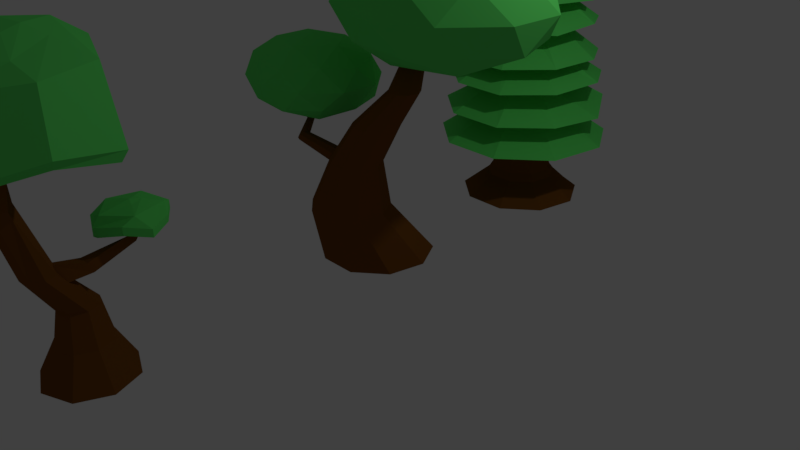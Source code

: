 # Source: Trees.blend  (saved by Blender 2.79.0; exported with 4.5.12 LTS)
import bpy
from mathutils import Matrix  # noqa: F401  (used for matrix-valued properties, if any)

bpy.ops.wm.read_factory_settings(use_empty=True)
scene = bpy.context.scene
scene.name = 'Scene'

# ---- collections
col_collection_1 = bpy.data.collections.new('Collection 1'); scene.collection.children.link(col_collection_1)

# ---- materials (node trees are filled in below, after node groups)
mat_material_001 = bpy.data.materials.new('Material.001')
mat_material_001.alpha_threshold = 0.0
mat_material_001.use_transparent_shadow = False
mat_material_001.diffuse_color = (0.1902, 0.06815, 0.009997, 1.0)
mat_material_001.roughness = 0.5
mat_material_002 = bpy.data.materials.new('Material.002')
mat_material_002.alpha_threshold = 0.0
mat_material_002.use_transparent_shadow = False
mat_material_002.diffuse_color = (0.1216, 0.8, 0.1441, 1.0)
mat_material_002.roughness = 0.5

# ---- material node trees

# ---- world
world_world = bpy.data.worlds.new('World'); scene.world = world_world
world_world.color = (0.05088, 0.05088, 0.05088)
world_world.use_sun_shadow = False
world_world.sun_shadow_jitter_overblur = 0.0
world_world.cycles.sampling_method = 'MANUAL'

# ---- cameras
cam_camera = bpy.data.cameras.new('Camera')
cam_camera.clip_end = 100.0
cam_camera.lens = 35.0
cam_camera.sensor_width = 32.0
cam_camera.sensor_height = 18.0
cam_camera.ortho_scale = 7.314
cam_camera.dof.focus_distance = 0.0
cam_camera.dof.aperture_fstop = 128.0

# ---- lights
light_lamp = bpy.data.lights.new('Lamp', 'POINT')
light_lamp.transmission_factor = 0.0
light_lamp.cutoff_distance = 30.0
light_lamp.energy = 100.0
light_lamp.shadow_buffer_clip_start = 1.001
light_lamp.shadow_soft_size = 0.1
light_lamp.shadow_maximum_resolution = 0.006
light_lamp.use_absolute_resolution = True

# ---- meshes
me_circle_002 = bpy.data.meshes.new('Circle.002')
me_circle_002.from_pydata([(-0.01201, 1.105, 0.8502), (-0.7222, 0.8468, 0.884), (-1.096, 0.1917, 0.859), (-0.9564, -0.5532, 0.8467), (-0.3769, -1.039, 0.8427), (0.3795, -1.039, 0.8427), (0.9584, -0.5532, 0.8492), (1.085, 0.1917, 0.8623), (0.6888, 0.8468, 0.8496), (-0.002978, 0.4699, 1.333), (-0.3104, 0.3599, 1.258), (-0.4913, 0.08135, 1.287), (-0.4299, -0.2354, 1.274), (-0.1738, -0.4421, 1.25), (0.1428, -0.4421, 1.265), (0.3926, -0.2354, 1.279), (0.4361, 0.08135, 1.248), (0.2941, 0.3599, 1.261), (-0.01277, 1.05, 1.309), (-0.712, 0.8044, 1.32), (-1.041, 0.1821, 1.243), (-0.9119, -0.5255, 1.242), (-0.3598, -0.9874, 1.236), (0.3603, -0.9874, 1.23), (0.9018, -0.5255, 1.248), (1.025, 0.1821, 1.236), (0.6459, 0.8044, 1.332), (-0.04859, 0.3376, 1.629), (-0.2529, 0.2585, 1.673), (-0.336, 0.05837, 1.65), (-0.3185, -0.1692, 1.648), (-0.1466, -0.3178, 1.662), (0.1158, -0.3178, 1.692), (0.2925, -0.1692, 1.663), (0.3068, 0.05837, 1.626), (0.1707, 0.2585, 1.715), (-0.0344, 0.9949, 1.733), (-0.6503, 0.762, 1.74), (-0.9837, 0.1725, 1.664), (-0.8678, -0.4979, 1.638), (-0.3442, -0.9355, 1.631), (0.3366, -0.9355, 1.626), (0.8618, -0.4979, 1.654), (0.9735, 0.1725, 1.691), (0.6176, 0.762, 1.658), (-0.05202, 0.3244, 2.005), (-0.2083, 0.2484, 2.099), (-0.3485, 0.05608, 2.034), (-0.2979, -0.1627, 2.031), (-0.1337, -0.3054, 2.055), (0.08531, -0.3054, 2.024), (0.2454, -0.1627, 2.017), (0.2897, 0.05608, 2.078), (0.1721, 0.2484, 2.047), (-0.08154, 0.9396, 2.087), (-0.6258, 0.7197, 1.903), (-0.9484, 0.1629, 1.939), (-0.8197, -0.4702, 1.901), (-0.3243, -0.8835, 1.911), (0.3113, -0.8835, 1.922), (0.8027, -0.4702, 1.947), (0.8912, 0.1629, 1.966), (0.5635, 0.7197, 1.944), (-0.001247, 0.2396, 2.466), (-0.1865, 0.1835, 2.437), (-0.258, 0.04136, 2.469), (-0.2214, -0.1202, 2.423), (-0.102, -0.2257, 2.463), (0.05591, -0.2257, 2.394), (0.1935, -0.1202, 2.449), (0.2119, 0.04136, 2.462), (0.1302, 0.1835, 2.397), (-0.01641, 0.8843, 2.452), (-0.5812, 0.6773, 2.447), (-0.8865, 0.1533, 2.356), (-0.7668, -0.4426, 2.339), (-0.3104, -0.8315, 2.334), (0.294, -0.8315, 2.347), (0.761, -0.4426, 2.339), (0.8564, 0.1533, 2.402), (0.5507, 0.6773, 2.368), (-0.03943, 0.2244, 2.853), (-0.1615, 0.1719, 2.791), (-0.2508, 0.03873, 2.84), (-0.1945, -0.1127, 2.802), (-0.08554, -0.2115, 2.78), (0.07029, -0.2115, 2.806), (0.1915, -0.1127, 2.801), (0.2224, 0.03873, 2.845), (0.1225, 0.1719, 2.811), (-0.0213, 0.829, 2.729), (-0.535, 0.635, 2.727), (-0.8297, 0.1437, 2.721), (-0.7235, -0.415, 2.685), (-0.2867, -0.7796, 2.672), (0.2726, -0.7796, 2.664), (0.7051, -0.415, 2.696), (0.8171, 0.1437, 2.679), (0.5131, 0.635, 2.686), (-0.01545, 0.1723, 3.23), (-0.1372, 0.1319, 3.2), (-0.1854, 0.02967, 3.201), (-0.1623, -0.08659, 3.223), (-0.064, -0.1625, 3.199), (0.04683, -0.1625, 3.212), (0.1458, -0.08659, 3.188), (0.1476, 0.02967, 3.209), (0.09542, 0.1319, 3.21), (-0.003805, 0.7737, 3.019), (-0.5035, 0.5926, 2.97), (-0.7801, 0.1341, 2.958), (-0.686, -0.3873, 2.952), (-0.2731, -0.7276, 2.943), (0.2572, -0.7276, 2.949), (0.6605, -0.3873, 2.965), (0.7522, 0.1341, 2.991), (0.4927, 0.5926, 2.956), (-0.002151, 0.05489, 3.556), (-0.05152, 0.04198, 3.552), (-0.05933, 0.009283, 3.56), (-0.05943, -0.02789, 3.561), (-0.02276, -0.05216, 3.557), (0.01163, -0.05216, 3.556), (0.04714, -0.02789, 3.562), (0.05225, 0.009283, 3.572), (0.03267, 0.04198, 3.568), (-0.03214, 0.6631, 3.304), (-0.4264, 0.5079, 3.282), (-0.6615, 0.1149, 3.268), (-0.5814, -0.332, 3.244), (-0.2262, -0.6237, 3.235), (0.2267, -0.6237, 3.237), (0.563, -0.332, 3.246), (0.6393, 0.1149, 3.27), (0.4088, 0.5079, 3.263), (-0.005141, 0.02277, 3.695), (-0.01519, 0.01737, 3.681), (-0.02858, 0.003707, 3.689), (-0.02259, -0.01184, 3.68), (-0.01678, -0.02198, 3.693), (0.004348, -0.02198, 3.687), (0.0176, -0.01184, 3.685), (0.0138, 0.003707, 3.69), (0.003866, 0.01737, 3.682), (0.0004183, 0.7718, 0.03013), (-0.4961, 0.5912, 0.03146), (-0.7591, 0.1338, 0.02215), (-0.6674, -0.3864, 0.02186), (-0.2628, -0.7259, 0.02186), (0.2654, -0.7259, 0.02186), (0.67, -0.3864, 0.02186), (0.7617, 0.1338, 0.02201), (0.4959, 0.5912, 0.03345), (-0.01656, 0.09047, 3.378), (-0.07545, 0.06924, 3.41), (-0.1075, 0.01546, 3.388), (-0.08835, -0.04569, 3.387), (-0.0392, -0.0856, 3.38), (0.02891, -0.0856, 3.399), (0.07147, -0.04569, 3.397), (0.07543, 0.01546, 3.395), (0.05404, 0.06924, 3.405), (-0.3611, 0.06265, 0.4977), (-0.351, 0.05969, 1.482), (-0.2716, 0.04449, 2.12), (-0.2322, 0.01623, 2.665), (-0.1676, 0.02928, 3.056), (-0.1736, -0.08546, 3.055), (-0.2228, -0.1234, 2.659), (-0.2341, -0.1293, 2.182), (-0.3087, -0.173, 1.518), (-0.3167, -0.1815, 0.475), (0.3146, -0.1815, 0.4775), (0.2713, -0.173, 1.479), (0.2154, -0.1293, 2.122), (0.162, -0.1234, 2.621), (0.1294, -0.08546, 3.028), (0.154, 0.02928, 3.057), (0.1628, 0.01623, 2.689), (0.2081, 0.04449, 2.114), (0.3031, 0.05969, 1.475), (0.3524, 0.06265, 0.507), (-0.0606, -0.1603, 3.032), (-0.1134, -0.2145, 2.623), (-0.09166, -0.2427, 2.112), (-0.126, -0.3249, 1.518), (-0.1256, -0.3409, 0.4953), (-0.01656, 0.3622, 0.5099), (-0.02902, 0.3452, 1.528), (-0.04726, 0.2576, 2.188), (-0.02182, 0.1875, 2.697), (-0.02746, 0.17, 3.044), (-0.1218, 0.1302, 3.034), (-0.1721, 0.139, 2.641), (-0.2179, 0.1973, 2.125), (-0.2508, 0.2643, 1.468), (-0.2428, 0.2774, 0.5067), (0.09123, 0.1302, 3.023), (0.123, 0.139, 2.656), (0.1194, 0.1973, 2.15), (0.188, 0.2643, 1.508), (0.2294, 0.2774, 0.5199), (0.04726, -0.1603, 3.052), (0.05909, -0.2145, 2.656), (0.08379, -0.2427, 2.113), (0.1145, -0.3249, 1.505), (0.1214, -0.3409, 0.4928), (-0.005069, 0.0761, 3.567), (-0.04962, 0.05822, 3.562), (-0.0869, 0.01297, 3.569), (-0.07547, -0.0385, 3.575), (-0.03097, -0.07209, 3.56), (0.02523, -0.07209, 3.571), (0.0664, -0.0385, 3.579), (0.07231, 0.01297, 3.568), (0.03323, 0.05822, 3.564), (-0.3345, -0.1928, 0.3769), (-0.3807, -0.2206, 0.2856), (-0.5218, -0.3023, 0.1598), (0.3774, 0.06656, 0.3828), (0.4347, 0.07623, 0.286), (0.5959, 0.1046, 0.168), (-0.1315, -0.3621, 0.375), (-0.1494, -0.4144, 0.2796), (-0.2053, -0.5679, 0.1598), (-0.2465, 0.2946, 0.4104), (-0.2822, 0.3373, 0.3134), (-0.3897, 0.4624, 0.169), (0.2449, 0.2946, 0.3799), (0.2769, 0.3373, 0.3112), (0.384, 0.4624, 0.1624), (0.1323, -0.3621, 0.3789), (0.1521, -0.4144, 0.28), (0.2079, -0.5679, 0.1598), (-0.5937, 0.1046, 0.173), (-0.4342, 0.07623, 0.2892), (-0.3794, 0.06656, 0.3688), (0.5245, -0.3023, 0.1598), (0.3828, -0.2206, 0.2801), (0.3346, -0.1928, 0.3763), (-0.004644, 0.6038, 0.1614), (0.0009806, 0.4404, 0.3029), (-0.004098, 0.3847, 0.3691), (-0.08154, 0.9396, 2.087)], [], [(3, 2, 11, 12), (7, 6, 15, 16), (4, 3, 12, 13), (1, 0, 9, 10), (8, 7, 16, 17), (5, 4, 13, 14), (2, 1, 10, 11), (0, 8, 17, 9), (6, 5, 14, 15), (21, 20, 29, 30), (25, 24, 33, 34), (22, 21, 30, 31), (19, 18, 27, 28), (26, 25, 34, 35), (23, 22, 31, 32), (20, 19, 28, 29), (18, 26, 35, 27), (24, 23, 32, 33), (39, 38, 47, 48), (43, 42, 51, 52), (40, 39, 48, 49), (37, 36, 45, 46), (44, 43, 52, 53), (41, 40, 49, 50), (38, 37, 46, 47), (36, 44, 53, 45), (42, 41, 50, 51), (57, 56, 65, 66), (61, 60, 69, 70), (58, 57, 66, 67), (55, 54, 63, 64), (62, 61, 70, 71), (59, 58, 67, 68), (56, 55, 64, 65), (54, 62, 71, 63), (60, 59, 68, 69), (75, 74, 83, 84), (79, 78, 87, 88), (76, 75, 84, 85), (73, 72, 81, 82), (80, 79, 88, 89), (77, 76, 85, 86), (74, 73, 82, 83), (72, 80, 89, 81), (78, 77, 86, 87), (93, 92, 101, 102), (97, 96, 105, 106), (94, 93, 102, 103), (91, 90, 99, 100), (98, 97, 106, 107), (95, 94, 103, 104), (92, 91, 100, 101), (90, 98, 107, 99), (96, 95, 104, 105), (111, 110, 119, 120), (115, 114, 123, 124), (112, 111, 120, 121), (109, 108, 117, 118), (116, 115, 124, 125), (113, 112, 121, 122), (110, 109, 118, 119), (108, 116, 125, 117), (114, 113, 122, 123), (129, 128, 137, 138), (133, 132, 141, 142), (130, 129, 138, 139), (127, 126, 135, 136), (134, 133, 142, 143), (131, 130, 139, 140), (128, 127, 136, 137), (126, 134, 143, 135), (132, 131, 140, 141), (167, 166, 155, 156), (177, 176, 159, 160), (182, 167, 156, 157), (192, 191, 153, 154), (197, 177, 160, 161), (202, 182, 157, 158), (166, 192, 154, 155), (191, 197, 161, 153), (176, 202, 158, 159), (239, 231, 206, 172), (172, 206, 205, 173), (173, 205, 204, 174), (174, 204, 203, 175), (175, 203, 202, 176), (242, 228, 201, 187), (187, 201, 200, 188), (188, 200, 199, 189), (189, 199, 198, 190), (190, 198, 197, 191), (236, 225, 196, 162), (162, 196, 195, 163), (163, 195, 194, 164), (164, 194, 193, 165), (165, 193, 192, 166), (231, 222, 186, 206), (206, 186, 185, 205), (205, 185, 184, 204), (204, 184, 183, 203), (203, 183, 182, 202), (228, 219, 181, 201), (201, 181, 180, 200), (200, 180, 179, 199), (199, 179, 178, 198), (198, 178, 177, 197), (225, 242, 187, 196), (196, 187, 188, 195), (195, 188, 189, 194), (194, 189, 190, 193), (193, 190, 191, 192), (222, 216, 171, 186), (186, 171, 170, 185), (185, 170, 169, 184), (184, 169, 168, 183), (183, 168, 167, 182), (219, 239, 172, 181), (181, 172, 173, 180), (180, 173, 174, 179), (179, 174, 175, 178), (178, 175, 176, 177), (216, 236, 162, 171), (171, 162, 163, 170), (170, 163, 164, 169), (169, 164, 165, 168), (168, 165, 166, 167), (161, 160, 214, 215), (158, 157, 211, 212), (155, 154, 208, 209), (153, 161, 215, 207), (159, 158, 212, 213), (156, 155, 209, 210), (160, 159, 213, 214), (157, 156, 210, 211), (154, 153, 207, 208), (147, 146, 234, 218), (218, 234, 235, 217), (217, 235, 236, 216), (151, 150, 237, 221), (221, 237, 238, 220), (220, 238, 239, 219), (148, 147, 218, 224), (224, 218, 217, 223), (223, 217, 216, 222), (145, 144, 240, 227), (227, 240, 241, 226), (226, 241, 242, 225), (152, 151, 221, 230), (230, 221, 220, 229), (229, 220, 219, 228), (149, 148, 224, 233), (233, 224, 223, 232), (232, 223, 222, 231), (146, 145, 227, 234), (234, 227, 226, 235), (235, 226, 225, 236), (144, 152, 230, 240), (240, 230, 229, 241), (241, 229, 228, 242), (150, 149, 233, 237), (237, 233, 232, 238), (238, 232, 231, 239)])
me_circle_002.polygons.foreach_set('material_index', [1, 1, 1, 1, 1, 1, 1, 1, 1, 1, 1, 1, 1, 1, 1, 1, 1, 1, 1, 1, 1, 1, 1, 1, 1, 1, 1, 1, 1, 1, 1, 1, 1, 1, 1, 1, 1, 1, 1, 1, 1, 1, 1, 1, 1, 1, 1, 1, 1, 1, 1, 1, 1, 1, 1, 1, 1, 1, 1, 1, 1, 1, 1, 1, 1, 1, 1, 1, 1, 1, 1, 1, 0, 0, 0, 0, 0, 0, 0, 0, 0, 0, 0, 0, 0, 0, 0, 0, 0, 0, 0, 0, 0, 0, 0, 0, 0, 0, 0, 0, 0, 0, 0, 0, 0, 0, 0, 0, 0, 0, 0, 0, 0, 0, 0, 0, 0, 0, 0, 0, 0, 0, 0, 0, 0, 0, 0, 0, 0, 0, 0, 0, 0, 0, 0, 0, 0, 0, 0, 0, 0, 0, 0, 0, 0, 0, 0, 0, 0, 0, 0, 0, 0, 0, 0, 0, 0, 0, 0, 0, 0, 0])
me_circle_002.materials.append(mat_material_001)
me_circle_002.materials.append(mat_material_002)
me_circle_002.use_remesh_preserve_volume = False
me_circle_002.use_remesh_preserve_attributes = False
me_circle_002.use_mirror_vertex_groups = False
me_circle_002.update()
me_circle = bpy.data.meshes.new('Circle')
me_circle.from_pydata([(-0.01684, 0.8854, 0.0218), (-0.4796, 0.7169, 0.0218), (-0.7259, 0.2904, 0.0218), (-0.6404, -0.1946, 0.0218), (-0.2631, -0.5112, 0.0218), (0.2294, -0.5112, 0.0218), (0.6067, -0.1946, 0.0218), (0.6922, 0.2904, 0.0218), (0.446, 0.7169, 0.0218), (0.975, 0.09008, 3.231), (0.9377, 0.07648, 3.231), (0.9178, 0.04202, 3.231), (0.9247, 0.002849, 3.231), (0.9552, -0.02272, 3.231), (0.9949, -0.02272, 3.231), (1.025, 0.002849, 3.231), (1.032, 0.04202, 3.231), (1.012, 0.07648, 3.231), (0.2837, -0.8448, 0.8737), (0.5385, -0.8459, 1.573), (0.8473, -0.7754, 2.084), (1.12, -0.5577, 2.506), (1.213, -0.4796, 2.506), (0.9899, -0.6558, 2.084), (0.7033, -0.7076, 1.573), (0.5397, -0.63, 0.8737), (-0.3644, -0.301, 0.8737), (0.1212, -0.4958, 1.573), (0.4862, -0.4724, 2.084), (0.8846, -0.3599, 2.506), (0.9057, -0.4796, 2.506), (0.5186, -0.6558, 2.084), (0.1586, -0.7076, 1.573), (-0.3064, -0.63, 0.8737), (1.235, -0.3599, 2.506), (1.022, -0.4724, 2.084), (0.7407, -0.4958, 1.573), (0.5977, -0.301, 0.8737), (0.9988, -0.5577, 2.506), (0.6612, -0.7754, 2.084), (0.3234, -0.8459, 1.573), (-0.05042, -0.8448, 0.8737), (0.1167, 0.1027, 0.8737), (0.431, -0.2359, 1.573), (0.7543, -0.2475, 2.084), (1.06, -0.213, 2.506), (0.9454, -0.2546, 2.506), (0.5793, -0.3112, 2.084), (0.2288, -0.3095, 1.573), (-0.1973, -0.01158, 0.8737), (1.174, -0.2546, 2.506), (0.9292, -0.3112, 2.084), (0.6331, -0.3095, 1.573), (0.4306, -0.01158, 0.8737), (0.15, -0.5758, 1.467), (0.1538, -0.6518, 1.492), (0.1851, -0.6956, 1.551), (0.2294, -0.6865, 1.617), (0.2659, -0.6288, 1.659), (0.2776, -0.5496, 1.657), (0.2589, -0.4858, 1.612), (0.2186, -0.4674, 1.546), (0.1756, -0.5029, 1.488), (-0.4157, -0.656, 1.622), (-0.4132, -0.7074, 1.638), (-0.392, -0.7369, 1.678), (-0.3622, -0.7307, 1.723), (-0.3375, -0.6918, 1.751), (-0.3297, -0.6384, 1.75), (-0.3423, -0.5954, 1.72), (-0.3694, -0.583, 1.675), (-0.3984, -0.6069, 1.636), (-0.4993, -0.462, 1.804), (-0.4975, -0.4988, 1.816), (-0.4824, -0.5199, 1.845), (-0.4609, -0.5155, 1.877), (-0.4433, -0.4877, 1.897), (-0.4376, -0.4493, 1.896), (-0.4467, -0.4185, 1.874), (-0.4661, -0.4096, 1.842), (-0.4869, -0.4267, 1.814), (-0.4895, -0.528, 1.993), (-0.4883, -0.553, 2.001), (-0.478, -0.5674, 2.021), (-0.4634, -0.5644, 2.043), (-0.4514, -0.5454, 2.056), (-0.4475, -0.5193, 2.056), (-0.4537, -0.4984, 2.041), (-0.4669, -0.4923, 2.019), (-0.4811, -0.504, 2.0), (1.204, 0.02692, 2.686), (2.137, -0.5593, 3.087), (0.8471, -0.9216, 3.087), (0.05012, 0.02692, 3.087), (0.8471, 0.9755, 3.087), (2.137, 0.6132, 3.087), (1.56, -0.9216, 3.736), (0.2704, -0.5593, 3.736), (0.2704, 0.6132, 3.736), (1.56, 0.9755, 3.736), (2.357, 0.02692, 3.736), (1.204, 0.02692, 4.137), (0.994, -0.5306, 2.795), (1.752, -0.3177, 2.795), (1.542, -0.8752, 3.031), (2.3, 0.02692, 3.031), (1.752, 0.3715, 2.795), (0.5256, 0.02692, 2.795), (0.3161, -0.5306, 3.031), (0.994, 0.5845, 2.795), (0.3161, 0.5845, 3.031), (1.542, 0.9291, 3.031), (2.43, -0.3177, 3.412), (2.43, 0.3715, 3.412), (1.204, -1.088, 3.412), (1.961, -0.8752, 3.412), (-0.0229, -0.3177, 3.412), (0.4455, -0.8752, 3.412), (0.4455, 0.9291, 3.412), (-0.0229, 0.3715, 3.412), (1.961, 0.9291, 3.412), (1.204, 1.142, 3.412), (2.091, -0.5306, 3.793), (0.8645, -0.8752, 3.793), (0.1066, 0.02692, 3.793), (0.8645, 0.9291, 3.793), (2.091, 0.5845, 3.793), (1.413, -0.5306, 4.029), (1.881, 0.02692, 4.029), (0.655, -0.3177, 4.029), (0.655, 0.3715, 4.029), (1.413, 0.5845, 4.029), (-0.5575, -0.3367, 1.84), (0.08142, -0.7381, 2.115), (-0.8015, -0.9862, 2.115), (-1.347, -0.3367, 2.115), (-0.8015, 0.3129, 2.115), (0.08142, 0.06476, 2.115), (-0.3135, -0.9862, 2.559), (-1.196, -0.7381, 2.559), (-1.196, 0.06476, 2.559), (-0.3135, 0.3129, 2.559), (0.2323, -0.3367, 2.559), (-0.5575, -0.3367, 2.834), (-0.7009, -0.7184, 1.914), (-0.1819, -0.5726, 1.914), (-0.3254, -0.9544, 2.076), (0.1936, -0.3367, 2.076), (-0.1819, -0.1007, 1.914), (-1.022, -0.3367, 1.914), (-1.165, -0.7184, 2.076), (-0.7009, 0.04511, 1.914), (-1.165, 0.04511, 2.076), (-0.3254, 0.2811, 2.076), (0.2823, -0.5726, 2.337), (0.2823, -0.1007, 2.337), (-0.5575, -1.1, 2.337), (-0.0385, -0.9544, 2.337), (-1.397, -0.5726, 2.337), (-1.076, -0.9544, 2.337), (-1.076, 0.2811, 2.337), (-1.397, -0.1007, 2.337), (-0.0385, 0.2811, 2.337), (-0.5575, 0.4269, 2.337), (0.05015, -0.7184, 2.598), (-0.7896, -0.9544, 2.598), (-1.309, -0.3367, 2.598), (-0.7896, 0.2811, 2.598), (0.05015, 0.04511, 2.598), (-0.4141, -0.7184, 2.76), (-0.09329, -0.3367, 2.76), (-0.933, -0.5726, 2.76), (-0.933, -0.1007, 2.76), (-0.4141, 0.04511, 2.76)], [], [(22, 21, 14, 15), (30, 29, 11, 12), (34, 22, 15, 16), (38, 30, 12, 13), (46, 45, 9, 10), (50, 34, 16, 17), (21, 38, 13, 14), (29, 46, 10, 11), (45, 50, 17, 9), (0, 8, 53, 42), (42, 53, 52, 43), (43, 52, 51, 44), (44, 51, 50, 45), (2, 1, 49, 26), (26, 49, 48, 27), (27, 48, 47, 28), (28, 47, 46, 29), (5, 4, 41, 18), (18, 41, 40, 19), (19, 40, 39, 20), (20, 39, 38, 21), (8, 7, 37, 53), (53, 37, 36, 52), (52, 36, 35, 51), (51, 35, 34, 50), (1, 0, 42, 49), (49, 42, 43, 48), (48, 43, 44, 47), (47, 44, 45, 46), (4, 3, 33, 41), (41, 33, 32, 40), (40, 32, 31, 39), (39, 31, 30, 38), (7, 6, 25, 37), (37, 25, 24, 36), (36, 24, 23, 35), (35, 23, 22, 34), (3, 2, 26, 33), (33, 26, 27, 32), (32, 27, 28, 31), (31, 28, 29, 30), (6, 5, 18, 25), (25, 18, 19, 24), (24, 19, 20, 23), (23, 20, 21, 22), (56, 55, 64, 65), (54, 62, 71, 63), (60, 59, 68, 69), (57, 56, 65, 66), (61, 60, 69, 70), (58, 57, 66, 67), (55, 54, 63, 64), (62, 61, 70, 71), (59, 58, 67, 68), (70, 69, 78, 79), (67, 66, 75, 76), (64, 63, 72, 73), (71, 70, 79, 80), (68, 67, 76, 77), (65, 64, 73, 74), (63, 71, 80, 72), (69, 68, 77, 78), (66, 65, 74, 75), (72, 80, 89, 81), (78, 77, 86, 87), (75, 74, 83, 84), (79, 78, 87, 88), (76, 75, 84, 85), (73, 72, 81, 82), (80, 79, 88, 89), (77, 76, 85, 86), (74, 73, 82, 83), (55, 56, 57, 58, 59, 60, 61, 62, 54), (90, 103, 102), (91, 103, 105), (90, 102, 107), (90, 107, 109), (90, 109, 106), (91, 105, 112), (92, 104, 114), (93, 108, 116), (94, 110, 118), (95, 111, 120), (91, 112, 115), (92, 114, 117), (93, 116, 119), (94, 118, 121), (95, 120, 113), (96, 122, 127), (97, 123, 129), (98, 124, 130), (99, 125, 131), (100, 126, 128), (128, 131, 101), (128, 126, 131), (126, 99, 131), (131, 130, 101), (131, 125, 130), (125, 98, 130), (130, 129, 101), (130, 124, 129), (124, 97, 129), (129, 127, 101), (129, 123, 127), (123, 96, 127), (127, 128, 101), (127, 122, 128), (122, 100, 128), (113, 126, 100), (113, 120, 126), (120, 99, 126), (121, 125, 99), (121, 118, 125), (118, 98, 125), (119, 124, 98), (119, 116, 124), (116, 97, 124), (117, 123, 97), (117, 114, 123), (114, 96, 123), (115, 122, 96), (115, 112, 122), (112, 100, 122), (120, 121, 99), (120, 111, 121), (111, 94, 121), (118, 119, 98), (118, 110, 119), (110, 93, 119), (116, 117, 97), (116, 108, 117), (108, 92, 117), (114, 115, 96), (114, 104, 115), (104, 91, 115), (112, 113, 100), (112, 105, 113), (105, 95, 113), (106, 111, 95), (106, 109, 111), (109, 94, 111), (109, 110, 94), (109, 107, 110), (107, 93, 110), (107, 108, 93), (107, 102, 108), (102, 92, 108), (105, 106, 95), (105, 103, 106), (103, 90, 106), (102, 104, 92), (102, 103, 104), (103, 91, 104), (132, 145, 144), (133, 145, 147), (132, 144, 149), (132, 149, 151), (132, 151, 148), (133, 147, 154), (134, 146, 156), (135, 150, 158), (136, 152, 160), (137, 153, 162), (133, 154, 157), (134, 156, 159), (135, 158, 161), (136, 160, 163), (137, 162, 155), (138, 164, 169), (139, 165, 171), (140, 166, 172), (141, 167, 173), (142, 168, 170), (170, 173, 143), (170, 168, 173), (168, 141, 173), (173, 172, 143), (173, 167, 172), (167, 140, 172), (172, 171, 143), (172, 166, 171), (166, 139, 171), (171, 169, 143), (171, 165, 169), (165, 138, 169), (169, 170, 143), (169, 164, 170), (164, 142, 170), (155, 168, 142), (155, 162, 168), (162, 141, 168), (163, 167, 141), (163, 160, 167), (160, 140, 167), (161, 166, 140), (161, 158, 166), (158, 139, 166), (159, 165, 139), (159, 156, 165), (156, 138, 165), (157, 164, 138), (157, 154, 164), (154, 142, 164), (162, 163, 141), (162, 153, 163), (153, 136, 163), (160, 161, 140), (160, 152, 161), (152, 135, 161), (158, 159, 139), (158, 150, 159), (150, 134, 159), (156, 157, 138), (156, 146, 157), (146, 133, 157), (154, 155, 142), (154, 147, 155), (147, 137, 155), (148, 153, 137), (148, 151, 153), (151, 136, 153), (151, 152, 136), (151, 149, 152), (149, 135, 152), (149, 150, 135), (149, 144, 150), (144, 134, 150), (147, 148, 137), (147, 145, 148), (145, 132, 148), (144, 146, 134), (144, 145, 146), (145, 133, 146)])
me_circle.polygons.foreach_set('material_index', [0, 0, 0, 0, 0, 0, 0, 0, 0, 0, 0, 0, 0, 0, 0, 0, 0, 0, 0, 0, 0, 0, 0, 0, 0, 0, 0, 0, 0, 0, 0, 0, 0, 0, 0, 0, 0, 0, 0, 0, 0, 0, 0, 0, 0, 0, 0, 0, 0, 0, 0, 0, 0, 0, 0, 0, 0, 0, 0, 0, 0, 0, 0, 0, 0, 0, 0, 0, 0, 0, 0, 0, 0, 1, 1, 1, 1, 1, 1, 1, 1, 1, 1, 1, 1, 1, 1, 1, 1, 1, 1, 1, 1, 1, 1, 1, 1, 1, 1, 1, 1, 1, 1, 1, 1, 1, 1, 1, 1, 1, 1, 1, 1, 1, 1, 1, 1, 1, 1, 1, 1, 1, 1, 1, 1, 1, 1, 1, 1, 1, 1, 1, 1, 1, 1, 1, 1, 1, 1, 1, 1, 1, 1, 1, 1, 1, 1, 1, 1, 1, 1, 1, 1, 1, 1, 1, 1, 1, 1, 1, 1, 1, 1, 1, 1, 1, 1, 1, 1, 1, 1, 1, 1, 1, 1, 1, 1, 1, 1, 1, 1, 1, 1, 1, 1, 1, 1, 1, 1, 1, 1, 1, 1, 1, 1, 1, 1, 1, 1, 1, 1, 1, 1, 1, 1, 1, 1, 1, 1, 1, 1, 1, 1, 1, 1, 1, 1, 1, 1, 1, 1, 1, 1, 1, 1, 1, 1, 1, 1, 1, 1, 1, 1])
me_circle.materials.append(mat_material_001)
me_circle.materials.append(mat_material_002)
me_circle.use_remesh_preserve_volume = False
me_circle.use_remesh_preserve_attributes = False
me_circle.use_mirror_vertex_groups = False
me_circle.update()
me_cube_001 = bpy.data.meshes.new('Cube.001')
me_cube_001.from_pydata([(3.007, -2.472, 1.579), (1.838, -1.989, 1.578), (2.384e-07, 5.0, -1.0), (1.269e-08, 2.128, 0.544), (3.536, 3.536, -1.0), (1.505, 1.505, 0.544), (5.0, -2.384e-07, -1.0), (2.128, -1.086e-07, 0.544), (3.536, -3.536, -1.0), (1.505, -1.505, 0.544), (-1.788e-07, -5.0, -1.0), (-1.649e-07, -2.128, 0.544), (-3.536, -3.536, -1.0), (-1.505, -1.505, 0.544), (-5.0, 5.96e-08, -1.0), (-2.128, 1.82e-08, 0.544), (-3.536, 3.536, -1.0), (-1.505, 1.505, 0.544), (3.478, -3.632, 1.578), (3.02, -4.786, 1.576), (1.84, -5.271, 1.577), (0.7635, -4.775, 1.573), (0.2005, -3.628, 1.577), (0.759, -2.453, 1.573), (5.706, -6.082, 3.195), (4.251, -5.184, 3.211), (5.518, -6.525, 4.501), (5.52, -7.359, 3.228), (3.817, -7.694, 3.2), (6.769, -5.638, 4.53), (3.39, -5.92, 3.178), (5.725, -3.411, 5.337), (4.752, -5.712, 4.57), (4.718, -2.777, 5.193), (4.801, -3.187, 5.273), (1.068e-07, 2.943, -0.228), (2.081, 2.081, -0.228), (2.943, -1.641e-07, -0.228), (2.081, -2.081, -0.228), (-1.388e-07, -2.943, -0.228), (-2.081, -2.081, -0.228), (-2.943, 1.131e-08, -0.228), (-2.081, 2.081, -0.228), (5.796, -13.51, 4.275), (12.57, -11.61, 4.309), (15.09, -5.417, 4.57), (11.81, 1.597, 4.177), (4.191, 4.061, 4.464), (-1.464, 1.67, 4.271), (-3.241, -4.878, 4.074), (-0.7186, -11.75, 4.294), (5.946, -12.71, 5.14), (11.4, -10.24, 5.523), (13.74, -4.975, 5.592), (10.36, 1.074, 5.54), (3.14, 3.692, 5.563), (-1.195, 1.224, 5.446), (-2.589, -4.453, 5.315), (-0.6119, -11.63, 5.043), (5.661, -10.08, 5.853), (9.416, -8.652, 5.826), (10.95, -5.432, 5.779), (7.693, -1.235, 5.878), (4.378, 0.3852, 6.003), (1.538, -1.215, 5.939), (0.06564, -5.015, 5.99), (2.076, -8.857, 5.874), (6.447, -6.557, 5.998), (7.433, -4.541, 6.011), (6.447, -2.65, 6.059), (4.236, -3.655, 6.112), (3.977, -5.086, 5.981), (6.091, -12.9, 4.119), (11.53, -10.01, 4.131), (13.73, -4.988, 4.333), (11.35, 1.128, 3.966), (4.658, 2.988, 4.25), (-0.1832, 0.8633, 4.067), (-2.135, -4.591, 3.916), (-0.4093, -10.54, 4.066), (0.3924, -2.439, 1.295), (1.072, -3.99, 1.712), (1.429, 0.9301, 1.359), (1.509, 0.3969, 1.586), (2.524, -2.439, 1.295), (2.524, -2.439, 1.722), (2.686, 0.9551, 1.344), (2.766, 0.4218, 1.571), (2.915, 4.301, 1.842), (2.081, 4.766, 1.739), (3.018, 5.118, 1.707), (2.915, 4.301, 1.842), (2.081, 4.766, 1.739), (3.018, 5.118, 1.707), (2.961, 5.341, 2.117), (3.02, 6.475, 2.116), (2.102, 6.029, 2.121), (1.966, 9.392, 2.019), (-0.7825, 8.307, 1.969), (-1.957, 5.898, 2.027), (-0.9678, 2.904, 1.927), (1.755, 1.776, 1.927), (4.449, 3.349, 2.044), (5.605, 5.626, 1.927), (4.355, 7.847, 2.007), (1.975, 9.386, 2.192), (-0.6558, 8.269, 2.145), (-1.942, 5.928, 2.204), (-0.9678, 2.904, 2.094), (1.755, 1.776, 2.094), (4.45, 3.325, 2.204), (5.605, 5.626, 2.094), (4.387, 7.883, 2.16), (3.077, 8.307, 2.315), (-0.02472, 7.709, 2.347), (-0.8022, 4.536, 2.335), (2.158, 6.609, 2.413), (1.755, 2.516, 2.293), (4.401, 4.66, 2.328), (1.342, 6.363, 2.421), (0.8767, 5.295, 2.401), (1.769, 4.61, 2.388), (2.647, 5.334, 2.384), (1.825, 5.577, 2.434), (1.825, 5.577, 2.434), (1.825, 5.577, 2.434), (1.825, 5.577, 2.434), (1.825, 5.577, 2.434), (-0.7825, 8.307, 1.969), (-1.957, 5.898, 2.027), (1.959, 8.908, 1.966), (-0.5178, 7.95, 1.913), (-1.561, 5.799, 1.964), (-0.6777, 3.132, 1.876), (1.75, 2.126, 1.876), (4.149, 3.57, 1.991), (5.167, 5.548, 1.903), (4.054, 7.486, 1.964), (-0.5178, 7.95, 1.913), (-1.561, 5.799, 1.964)], [], [(1, 23, 25), (11, 9, 19, 20), (35, 3, 5, 36), (22, 21, 28, 30), (17, 15, 22, 23), (36, 5, 7, 37), (20, 19, 27, 28), (9, 7, 18, 19), (37, 7, 9, 38), (0, 1, 25, 24), (5, 3, 1, 0), (38, 9, 11, 39), (21, 20, 28), (15, 13, 21, 22), (39, 11, 13, 40), (28, 27, 29, 26), (7, 5, 0, 18), (40, 13, 15, 41), (13, 11, 20, 21), (23, 22, 30, 25), (41, 15, 17, 42), (19, 18, 24, 27), (3, 17, 23, 1), (42, 17, 3, 35), (2, 4, 6, 8, 10, 12, 14, 16), (18, 0, 24), (32, 26, 34, 33), (25, 30, 32), (27, 24, 29), (24, 25, 32, 29), (30, 28, 26, 32), (31, 33, 34), (26, 29, 31, 34), (29, 32, 33, 31), (16, 42, 35, 2), (14, 41, 42, 16), (12, 40, 41, 14), (10, 39, 40, 12), (8, 38, 39, 10), (6, 37, 38, 8), (4, 36, 37, 6), (2, 35, 36, 4), (50, 43, 51, 58), (48, 49, 57, 56), (46, 47, 55, 54), (44, 45, 53, 52), (49, 50, 58, 57), (47, 48, 56, 55), (45, 46, 54, 53), (43, 44, 52, 51), (52, 53, 61, 60), (57, 58, 66, 65), (55, 56, 64, 63), (53, 54, 62, 61), (51, 52, 60, 59), (58, 51, 59, 66), (56, 57, 65, 64), (54, 55, 63, 62), (66, 59, 67, 71), (64, 65, 71, 70), (62, 63, 69), (60, 61, 68, 67), (65, 66, 71), (63, 64, 70, 69), (61, 62, 69, 68), (59, 60, 67), (69, 70, 71, 67, 68), (43, 50, 79, 72), (49, 48, 77, 78), (47, 46, 75, 76), (45, 44, 73, 74), (50, 49, 78, 79), (48, 47, 76, 77), (46, 45, 74, 75), (44, 43, 72, 73), (80, 81, 83, 82), (86, 82, 89, 90), (86, 87, 85, 84), (84, 85, 81, 80), (82, 86, 84, 80), (87, 83, 81, 85), (88, 90, 93, 91), (83, 87, 88), (82, 83, 88, 89), (87, 86, 90, 88), (92, 91, 94, 96), (90, 89, 92, 93), (89, 88, 91, 92), (96, 94, 95), (93, 92, 96, 95), (91, 93, 95, 94), (103, 104, 112, 111), (101, 102, 110, 109), (99, 100, 108, 107), (97, 98, 106, 105), (104, 97, 105, 112), (102, 103, 111, 110), (100, 101, 109, 108), (98, 99, 107, 106), (112, 105, 113), (110, 111, 118), (108, 109, 117, 115), (106, 107, 115, 114), (111, 112, 113, 118), (109, 110, 118, 117), (107, 108, 115), (105, 106, 114, 113), (117, 118, 122, 121), (113, 114, 119, 116), (118, 113, 116, 122), (115, 117, 121, 120), (114, 115, 120, 119), (121, 122, 127, 126), (122, 116, 123, 127), (119, 120, 125, 124), (116, 119, 124, 123), (120, 121, 126, 125), (99, 98, 128, 129), (102, 101, 134, 135), (128, 98, 131, 138), (103, 102, 135, 136), (100, 99, 132, 133), (129, 128, 138, 139), (104, 103, 136, 137), (101, 100, 133, 134), (98, 97, 130, 131), (99, 129, 139, 132), (97, 104, 137, 130)])
me_cube_001.polygons.foreach_set('material_index', [0, 0, 0, 0, 0, 0, 0, 0, 0, 0, 0, 0, 0, 0, 0, 0, 0, 0, 0, 0, 0, 0, 0, 0, 0, 0, 0, 0, 0, 0, 0, 0, 0, 0, 0, 0, 0, 0, 0, 0, 0, 0, 1, 1, 1, 1, 1, 1, 1, 1, 1, 1, 1, 1, 1, 1, 1, 1, 1, 1, 1, 1, 1, 1, 1, 1, 1, 1, 1, 1, 1, 1, 1, 1, 1, 0, 0, 0, 0, 0, 0, 0, 0, 0, 0, 0, 0, 0, 0, 0, 0, 1, 1, 1, 1, 1, 1, 1, 1, 1, 1, 1, 1, 1, 1, 1, 1, 1, 1, 1, 1, 1, 1, 1, 1, 1, 1, 1, 1, 0, 1, 1, 1, 1, 1, 1, 0, 1])
_uv = me_cube_001.uv_layers.new(name='UVMap')
_uv.uv.foreach_set('vector', [0.6342, 0.67, 0.6006, 0.6695, 0.6644, 0.5583, 0.8524, 0.5339, 0.8985, 0.5406, 0.8881, 0.6448, 0.852, 0.6395, 0.6381, 0.8214, 0.6298, 0.7995, 0.6627, 0.7666, 0.6836, 0.7759, 0.573, 0.6446, 0.5753, 0.6081, 0.6254, 0.4967, 0.6336, 0.5483, 0.5832, 0.7995, 0.5503, 0.7665, 0.573, 0.6446, 0.6006, 0.6695, 0.6836, 0.7759, 0.6627, 0.7666, 0.6627, 0.72, 0.6836, 0.7114, 0.852, 0.6395, 0.8881, 0.6448, 0.9126, 0.747, 0.8658, 0.7303, 0.8985, 0.5406, 0.9358, 0.5127, 0.9163, 0.6232, 0.8881, 0.6448, 0.2528, 0.8389, 0.2317, 0.8314, 0.2317, 0.7849, 0.2528, 0.7746, 0.6598, 0.6444, 0.6342, 0.67, 0.6644, 0.5583, 0.693, 0.5187, 0.6627, 0.7666, 0.6298, 0.7995, 0.6342, 0.67, 0.6598, 0.6444, 0.06446, 0.7746, 0.09023, 0.7933, 0.08533, 0.8293, 0.05768, 0.8245, 0.8328, 0.6117, 0.852, 0.6395, 0.8658, 0.7303, 0.8556, 0.8604, 0.8582, 0.8263, 0.9026, 0.747, 0.8991, 0.7724, 0.05768, 0.8245, 0.08533, 0.8293, 0.09023, 0.8755, 0.06446, 0.8884, 0.1607, 0.8586, 0.1302, 0.8269, 0.1457, 0.7746, 0.1607, 0.7984, 0.4622, 0.5435, 0.4725, 0.5102, 0.4725, 0.6095, 0.4645, 0.6353, 0.8281, 0.8162, 0.8582, 0.8263, 0.8556, 0.8604, 0.8244, 0.8634, 0.8244, 0.4967, 0.8524, 0.5339, 0.852, 0.6395, 0.8328, 0.6117, 0.6006, 0.6695, 0.573, 0.6446, 0.6336, 0.5483, 0.6644, 0.5583, 0.8244, 0.8634, 0.8556, 0.8604, 0.8739, 0.9031, 0.8498, 0.9224, 0.8881, 0.6448, 0.9163, 0.6232, 0.9358, 0.7183, 0.9126, 0.747, 0.6298, 0.7995, 0.5832, 0.7995, 0.6006, 0.6695, 0.6342, 0.67, 0.8498, 0.9224, 0.8739, 0.9031, 0.9026, 0.9292, 0.8894, 0.9585, 0.264, 0.6972, 0.1867, 0.7746, 0.07733, 0.7745, 0.0, 0.697, 0.0, 0.5875, 0.07733, 0.5102, 0.1867, 0.5103, 0.264, 0.5878, 0.2528, 0.7975, 0.2639, 0.7746, 0.2639, 0.892, 0.673, 0.5382, 0.6843, 0.5083, 0.7026, 0.604, 0.7048, 0.6158, 0.2072, 0.7933, 0.2317, 0.7746, 0.2317, 0.83, 0.2072, 0.8442, 0.1863, 0.8145, 0.2072, 0.7746, 0.09023, 0.8228, 0.09334, 0.7746, 0.1302, 0.795, 0.1302, 0.8474, 0.6336, 0.5483, 0.6254, 0.4967, 0.6843, 0.5083, 0.673, 0.5382, 0.7246, 0.588, 0.7048, 0.6158, 0.7026, 0.604, 0.6843, 0.5083, 0.7271, 0.5181, 0.7246, 0.588, 0.7026, 0.604, 0.05768, 0.8578, 0.0, 0.8578, 0.002951, 0.7746, 0.03114, 0.794, 0.5505, 0.8762, 0.5736, 0.8214, 0.6381, 0.8214, 0.6599, 0.8762, 0.4731, 0.7987, 0.5281, 0.7758, 0.5736, 0.8214, 0.5505, 0.8762, 0.4731, 0.6892, 0.5281, 0.7114, 0.5281, 0.7758, 0.4731, 0.7987, 0.5505, 0.6118, 0.5736, 0.6658, 0.5281, 0.7114, 0.4731, 0.6892, 0.6599, 0.6119, 0.6381, 0.6658, 0.5736, 0.6658, 0.5505, 0.6118, 0.7373, 0.6894, 0.6836, 0.7114, 0.6381, 0.6658, 0.6599, 0.6119, 0.7373, 0.7988, 0.6836, 0.7759, 0.6836, 0.7114, 0.7373, 0.6894, 0.6599, 0.8762, 0.6381, 0.8214, 0.6836, 0.7759, 0.7373, 0.7988, 0.9325, 0.747, 0.9325, 0.9398, 0.9026, 0.9372, 0.9108, 0.7491, 0.739, 0.8326, 0.7373, 0.6428, 0.7752, 0.6588, 0.7738, 0.8217, 0.97, 0.7472, 0.97, 0.9757, 0.942, 1.0, 0.9358, 0.7807, 0.572, 0.02793, 0.7614, 0.0, 0.7646, 0.03931, 0.6022, 0.06839, 0.7373, 0.6428, 0.8048, 0.4967, 0.8244, 0.4992, 0.7752, 0.6588, 0.8095, 0.9633, 0.739, 0.8326, 0.7738, 0.8217, 0.8244, 0.9383, 0.7614, 0.0, 0.9338, 0.1393, 0.9095, 0.1748, 0.7646, 0.03931, 0.4731, 0.203, 0.572, 0.02793, 0.6022, 0.06839, 0.4963, 0.2034, 0.6022, 0.06839, 0.7646, 0.03931, 0.7328, 0.1136, 0.6328, 0.1341, 0.6673, 0.4967, 0.4813, 0.393, 0.5769, 0.3365, 0.6699, 0.4185, 0.9328, 0.3931, 0.8346, 0.4967, 0.7855, 0.4036, 0.8495, 0.3356, 0.7646, 0.03931, 0.9095, 0.1748, 0.8271, 0.2327, 0.7328, 0.1136, 0.4963, 0.2034, 0.6022, 0.06839, 0.6328, 0.1341, 0.5674, 0.2286, 0.4813, 0.393, 0.4963, 0.2034, 0.5674, 0.2286, 0.5769, 0.3365, 0.8346, 0.4967, 0.6673, 0.4967, 0.6699, 0.4185, 0.7855, 0.4036, 0.9095, 0.1748, 0.9328, 0.3931, 0.8495, 0.3356, 0.8271, 0.2327, 0.5769, 0.3365, 0.5674, 0.2286, 0.6707, 0.2307, 0.6947, 0.3094, 0.7855, 0.4036, 0.6699, 0.4185, 0.6947, 0.3094, 0.7362, 0.3118, 0.8271, 0.2327, 0.8495, 0.3356, 0.7793, 0.2574, 0.6328, 0.1341, 0.7328, 0.1136, 0.7335, 0.2171, 0.6707, 0.2307, 0.6699, 0.4185, 0.5769, 0.3365, 0.6947, 0.3094, 0.8495, 0.3356, 0.7855, 0.4036, 0.7362, 0.3118, 0.7793, 0.2574, 0.7328, 0.1136, 0.8271, 0.2327, 0.7793, 0.2574, 0.7335, 0.2171, 0.5674, 0.2286, 0.6328, 0.1341, 0.6707, 0.2307, 0.7793, 0.2574, 0.7362, 0.3118, 0.6947, 0.3094, 0.6707, 0.2307, 0.7335, 0.2171, 0.4723, 0.1958, 0.4731, 0.3886, 0.4371, 0.3895, 0.4532, 0.1924, 0.3025, 0.5102, 0.1086, 0.5102, 0.121, 0.4691, 0.2861, 0.482, 0.0, 0.372, 0.01009, 0.1436, 0.02637, 0.1532, 0.0259, 0.3513, 0.1791, 0.0, 0.3688, 0.02328, 0.3323, 0.06413, 0.1774, 0.04104, 0.4731, 0.3886, 0.3025, 0.5102, 0.2861, 0.482, 0.4371, 0.3895, 0.1086, 0.5102, 0.0, 0.372, 0.0259, 0.3513, 0.121, 0.4691, 0.01009, 0.1436, 0.1791, 0.0, 0.1774, 0.04104, 0.02637, 0.1532, 0.3688, 0.02328, 0.4723, 0.1958, 0.4532, 0.1924, 0.3323, 0.06413, 0.9955, 0.7085, 0.966, 0.7472, 0.9828, 0.6221, 0.9888, 0.6078, 0.9522, 0.1486, 0.987, 0.1395, 0.9937, 0.2503, 0.97, 0.2663, 0.4603, 0.828, 0.4672, 0.8417, 0.4728, 0.9213, 0.4606, 0.9214, 0.9344, 0.05313, 0.9338, 0.05277, 0.964, 0.0, 0.9937, 0.03899, 0.987, 0.1395, 0.9522, 0.1486, 0.9344, 0.05313, 0.9937, 0.03899, 0.9481, 0.6132, 0.9828, 0.6221, 0.966, 0.7472, 0.9358, 0.6944, 0.0, 0.0, 0.0, 0.0, 0.0, 0.0, 0.0, 0.0, 0.9828, 0.6221, 0.9481, 0.6132, 0.9692, 0.5042, 0.9888, 0.6078, 0.9828, 0.6221, 0.9692, 0.5042, 0.9955, 0.4967, 0.4672, 0.8417, 0.4603, 0.828, 0.4686, 0.7123, 0.4728, 0.7354, 0.1616, 0.7867, 0.1862, 0.7746, 0.1863, 0.8044, 0.1607, 0.8227, 0.0, 0.0, 0.0, 0.0, 0.0, 0.0, 0.0, 0.0, 0.0, 0.0, 0.0, 0.0, 0.0, 0.0, 0.0, 0.0, 0.1607, 0.8227, 0.1863, 0.8044, 0.1863, 0.8369, 0.2528, 0.8773, 0.2261, 0.8878, 0.2267, 0.8521, 0.2528, 0.8389, 0.472, 0.695, 0.4622, 0.6736, 0.4637, 0.6353, 0.472, 0.6654, 0.2246, 0.83, 0.2209, 0.888, 0.2164, 0.8879, 0.2199, 0.8303, 0.2164, 0.83, 0.2118, 0.8978, 0.2072, 0.8973, 0.2116, 0.8301, 0.9352, 0.3291, 0.963, 0.2664, 0.9671, 0.2663, 0.9396, 0.33, 0.9627, 0.4697, 0.9338, 0.4058, 0.94, 0.4064, 0.9671, 0.4696, 0.2209, 0.888, 0.2246, 0.9681, 0.2197, 0.9681, 0.2164, 0.8879, 0.2118, 0.8978, 0.2164, 0.9701, 0.2116, 0.9702, 0.2072, 0.8973, 0.1767, 0.837, 0.1767, 0.921, 0.1721, 0.9209, 0.1721, 0.8369, 0.9338, 0.4058, 0.9352, 0.3291, 0.9396, 0.33, 0.94, 0.4064, 0.3422, 0.9147, 0.2716, 0.8745, 0.3138, 0.8876, 0.4579, 0.8545, 0.4155, 0.9147, 0.4236, 0.8715, 0.3949, 0.7123, 0.4603, 0.7655, 0.4417, 0.7757, 0.3562, 0.7388, 0.264, 0.793, 0.3056, 0.7289, 0.3562, 0.7388, 0.2868, 0.8015, 0.4155, 0.9147, 0.3422, 0.9147, 0.3138, 0.8876, 0.4236, 0.8715, 0.4603, 0.7655, 0.4579, 0.8545, 0.4236, 0.8715, 0.4417, 0.7757, 0.3056, 0.7289, 0.3949, 0.7123, 0.3562, 0.7388, 0.2716, 0.8745, 0.264, 0.793, 0.2868, 0.8015, 0.3138, 0.8876, 0.4417, 0.7757, 0.4236, 0.8715, 0.3829, 0.8365, 0.3892, 0.8046, 0.3138, 0.8876, 0.2868, 0.8015, 0.3393, 0.8177, 0.3442, 0.8415, 0.4236, 0.8715, 0.3138, 0.8876, 0.3442, 0.8415, 0.3829, 0.8365, 0.3562, 0.7388, 0.4417, 0.7757, 0.3892, 0.8046, 0.3599, 0.7914, 0.2868, 0.8015, 0.3562, 0.7388, 0.3599, 0.7914, 0.3393, 0.8177, 0.3892, 0.8046, 0.3829, 0.8365, 0.3657, 0.8192, 0.3657, 0.8192, 0.3829, 0.8365, 0.3442, 0.8415, 0.3657, 0.8192, 0.3657, 0.8192, 0.3393, 0.8177, 0.3599, 0.7914, 0.3657, 0.8192, 0.3657, 0.8192, 0.3442, 0.8415, 0.3393, 0.8177, 0.3657, 0.8192, 0.3657, 0.8192, 0.3599, 0.7914, 0.3892, 0.8046, 0.3657, 0.8192, 0.3657, 0.8192, 0.0, 0.0, 0.0, 0.0, 0.0, 0.0, 0.0, 0.0, 0.2654, 0.6515, 0.264, 0.5623, 0.2729, 0.567, 0.2752, 0.6471, 0.0, 0.0, 0.0, 0.0, 0.0, 0.0, 0.0, 0.0, 0.3061, 0.7123, 0.2654, 0.6515, 0.2752, 0.6471, 0.3103, 0.7002, 0.3302, 0.5102, 0.4185, 0.5275, 0.4106, 0.536, 0.3319, 0.5206, 0.1721, 0.8369, 0.1721, 0.9136, 0.1609, 0.9077, 0.1607, 0.8393, 0.3788, 0.7123, 0.3061, 0.7123, 0.3103, 0.7002, 0.3741, 0.6997, 0.264, 0.5623, 0.3302, 0.5102, 0.3319, 0.5206, 0.2729, 0.567, 0.4622, 0.5906, 0.4507, 0.6744, 0.4388, 0.6674, 0.4497, 0.5922, 0.0, 0.0, 0.0, 0.0, 0.0, 0.0, 0.0, 0.0, 0.4507, 0.6744, 0.3788, 0.7123, 0.3741, 0.6997, 0.4388, 0.6674])
me_cube_001.materials.append(mat_material_001)
me_cube_001.materials.append(mat_material_002)
me_cube_001.use_remesh_preserve_volume = False
me_cube_001.use_remesh_preserve_attributes = False
me_cube_001.use_mirror_vertex_groups = False
me_cube_001.update()

# ---- objects
ob_circle_002 = bpy.data.objects.new('Circle.002', me_circle_002)
ob_circle = bpy.data.objects.new('Circle', me_circle)
ob_lamp = bpy.data.objects.new('Lamp', light_lamp)
ob_camera = bpy.data.objects.new('Camera', cam_camera)
ob_cube = bpy.data.objects.new('Cube', me_cube_001)

# ---- transforms, parenting, visibility, modifiers, constraints
ob_circle_002.location = (0.0, 3.0, 0.0)
ob_circle_002.scale = (1.084, 1.084, 1.084)
ob_circle_002.lineart.crease_threshold = 0.0
ob_circle.location = (0.0, 0.0, 0.0)
ob_circle.lineart.crease_threshold = 0.0
ob_lamp.location = (4.076, 1.005, 5.904)
ob_lamp.rotation_euler = (0.6503, 0.05522, 1.866)
ob_lamp.lock_rotations_4d = False
ob_lamp.empty_display_type = 'ARROWS'
ob_lamp.color = (0.0, 0.0, 0.0, 0.0)
ob_lamp.lineart.crease_threshold = 0.0
ob_camera.location = (7.481, -6.508, 5.344)
ob_camera.rotation_euler = (1.109, 0.0, 0.8149)
ob_camera.lock_rotations_4d = False
ob_camera.empty_display_type = 'ARROWS'
ob_camera.color = (0.0, 0.0, 0.0, 0.0)
ob_camera.display_type = 'WIRE'
ob_camera.lineart.crease_threshold = 0.0
ob_cube.location = (0.0, -3.777, 0.5645)
ob_cube.scale = (0.1056, 0.1056, 0.528)
ob_cube.lineart.crease_threshold = 0.0

# ---- collection membership
col_collection_1.objects.link(ob_circle_002)
col_collection_1.objects.link(ob_circle)
col_collection_1.objects.link(ob_lamp)
col_collection_1.objects.link(ob_camera)
col_collection_1.objects.link(ob_cube)

# ---- scene / render settings (as saved in the file)
scene.camera = ob_camera
scene.frame_start = 1; scene.frame_end = 250; scene.frame_set(0)
scene.render.engine = 'BLENDER_EEVEE_NEXT'
scene.render.resolution_percentage = 50
scene.render.dither_intensity = 0.0
scene.cycles.use_denoising = False
scene.cycles.samples = 128
scene.cycles.sampling_pattern = 'TABULATED_SOBOL'
scene.cycles.use_adaptive_sampling = False
scene.cycles.use_light_tree = False
scene.cycles.blur_glossy = 0.0
scene.cycles.sample_clamp_indirect = 0.0
scene.view_settings.view_transform = 'Standard'
bpy.context.view_layer.update()
